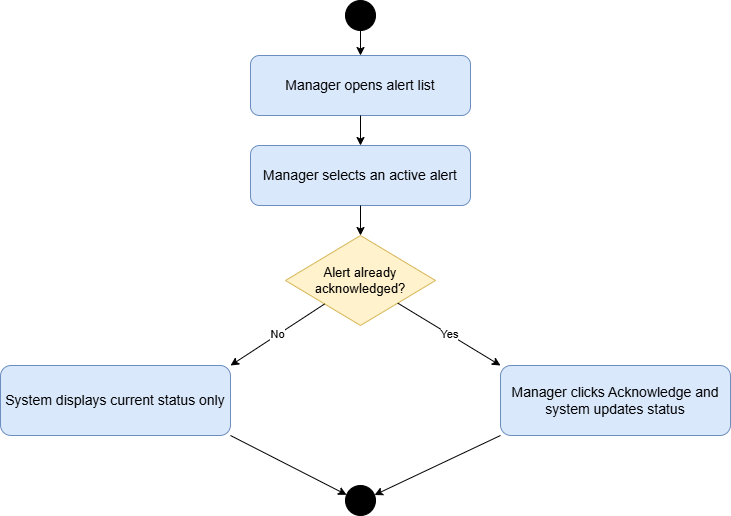

The diagram above was exported from draw.io. Its source (the exported page's mxGraphModel, read from the mxfile embedded in the PNG):
<mxGraphModel dx="1022" dy="564" grid="1" gridSize="10" guides="1" tooltips="1" connect="1" arrows="1" fold="1" page="1" pageScale="1" pageWidth="827" pageHeight="1169" math="0" shadow="0">
  <root>
    <mxCell id="0" />
    <mxCell id="1" parent="0" />
    <mxCell id="UFBazfOrd9AYS1J8ipwW-1" parent="1" style="ellipse;html=1;aspect=fixed;fillColor=#000000;strokeColor=#000000;" value="" vertex="1">
      <mxGeometry height="30" width="30" x="415" y="50" as="geometry" />
    </mxCell>
    <mxCell id="UFBazfOrd9AYS1J8ipwW-2" parent="1" style="rounded=1;whiteSpace=wrap;html=1;fillColor=#dae8fc;strokeColor=#6c8ebf;fontSize=14;" value="Manager opens alert list" vertex="1">
      <mxGeometry height="60" width="220" x="320" y="105" as="geometry" />
    </mxCell>
    <mxCell id="UFBazfOrd9AYS1J8ipwW-3" edge="1" parent="1" source="UFBazfOrd9AYS1J8ipwW-1" style="endArrow=classic;html=1;rounded=0;strokeColor=#000000;" target="UFBazfOrd9AYS1J8ipwW-2" value="">
      <mxGeometry relative="1" as="geometry" />
    </mxCell>
    <mxCell id="UFBazfOrd9AYS1J8ipwW-4" parent="1" style="rounded=1;whiteSpace=wrap;html=1;fillColor=#dae8fc;strokeColor=#6c8ebf;fontSize=14;" value="Manager selects an active alert" vertex="1">
      <mxGeometry height="60" width="220" x="320" y="195" as="geometry" />
    </mxCell>
    <mxCell id="UFBazfOrd9AYS1J8ipwW-5" edge="1" parent="1" source="UFBazfOrd9AYS1J8ipwW-2" style="endArrow=classic;html=1;rounded=0;strokeColor=#000000;" target="UFBazfOrd9AYS1J8ipwW-4" value="">
      <mxGeometry relative="1" as="geometry" />
    </mxCell>
    <mxCell id="UFBazfOrd9AYS1J8ipwW-6" parent="1" style="rhombus;whiteSpace=wrap;html=1;fillColor=#fff2cc;strokeColor=#d6b656;fontSize=13;" value="Alert already acknowledged?" vertex="1">
      <mxGeometry height="90" width="150" x="355" y="285" as="geometry" />
    </mxCell>
    <mxCell id="UFBazfOrd9AYS1J8ipwW-7" edge="1" parent="1" source="UFBazfOrd9AYS1J8ipwW-4" style="endArrow=classic;html=1;rounded=0;strokeColor=#000000;" target="UFBazfOrd9AYS1J8ipwW-6" value="">
      <mxGeometry relative="1" as="geometry" />
    </mxCell>
    <mxCell id="UFBazfOrd9AYS1J8ipwW-8" parent="1" style="rounded=1;whiteSpace=wrap;html=1;fillColor=#dae8fc;strokeColor=#6c8ebf;fontSize=14;" value="System displays current status only" vertex="1">
      <mxGeometry height="70" width="230" x="70" y="415" as="geometry" />
    </mxCell>
    <mxCell id="UFBazfOrd9AYS1J8ipwW-9" parent="1" style="rounded=1;whiteSpace=wrap;html=1;fillColor=#dae8fc;strokeColor=#6c8ebf;fontSize=14;" value="Manager clicks Acknowledge and system updates status" vertex="1">
      <mxGeometry height="70" width="230" x="570" y="415" as="geometry" />
    </mxCell>
    <mxCell id="UFBazfOrd9AYS1J8ipwW-10" edge="1" parent="1" source="UFBazfOrd9AYS1J8ipwW-6" style="endArrow=classic;html=1;rounded=0;strokeColor=#000000;orthogonal=1;" target="UFBazfOrd9AYS1J8ipwW-8" value="No">
      <mxGeometry relative="1" as="geometry" />
    </mxCell>
    <mxCell id="UFBazfOrd9AYS1J8ipwW-11" edge="1" parent="1" source="UFBazfOrd9AYS1J8ipwW-6" style="endArrow=classic;html=1;rounded=0;strokeColor=#000000;orthogonal=1;" target="UFBazfOrd9AYS1J8ipwW-9" value="Yes">
      <mxGeometry relative="1" as="geometry" />
    </mxCell>
    <mxCell id="UFBazfOrd9AYS1J8ipwW-12" parent="1" style="ellipse;html=1;aspect=fixed;fillColor=#000000;strokeColor=#000000;" value="" vertex="1">
      <mxGeometry height="30" width="30" x="415" y="535" as="geometry" />
    </mxCell>
    <mxCell id="UFBazfOrd9AYS1J8ipwW-13" edge="1" parent="1" source="UFBazfOrd9AYS1J8ipwW-8" style="endArrow=classic;html=1;rounded=0;strokeColor=#000000;orthogonal=1;" target="UFBazfOrd9AYS1J8ipwW-12" value="">
      <mxGeometry relative="1" as="geometry" />
    </mxCell>
    <mxCell id="UFBazfOrd9AYS1J8ipwW-14" edge="1" parent="1" source="UFBazfOrd9AYS1J8ipwW-9" style="endArrow=classic;html=1;rounded=0;strokeColor=#000000;orthogonal=1;" target="UFBazfOrd9AYS1J8ipwW-12" value="">
      <mxGeometry relative="1" as="geometry" />
    </mxCell>
  </root>
</mxGraphModel>